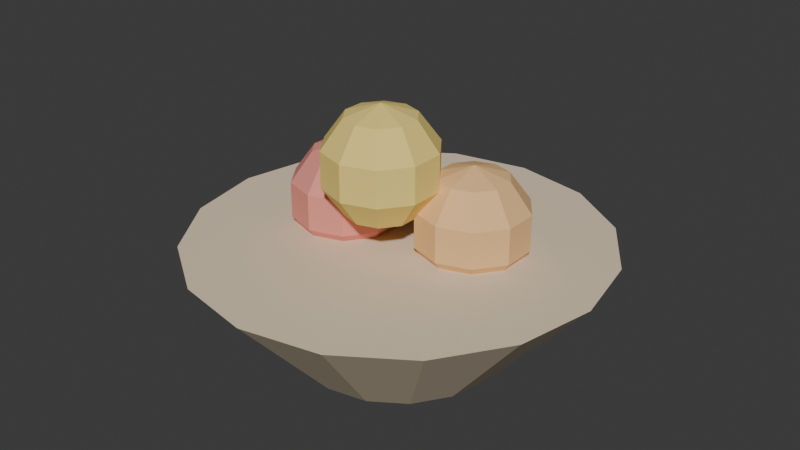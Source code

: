 # Source: KIT_Sub_Frutas_v01.blend  (saved by Blender 4.2.66; exported with 4.5.12 LTS)
import bpy
from mathutils import Matrix  # noqa: F401  (used for matrix-valued properties, if any)

bpy.ops.wm.read_factory_settings(use_empty=True)
scene = bpy.context.scene
scene.name = 'Scene'

# ---- collections
col_kit_sub_frutas_v01 = bpy.data.collections.new('KIT_Sub_Frutas_v01'); scene.collection.children.link(col_kit_sub_frutas_v01)

# ---- materials (node trees are filled in below, after node groups)
mat_polyroom_pbr = bpy.data.materials.new('Polyroom_PBR')

# ---- material node trees
mat_polyroom_pbr.use_nodes = True; mat_polyroom_pbr.node_tree.nodes.clear()
_N = mat_polyroom_pbr.node_tree.nodes; _L = mat_polyroom_pbr.node_tree.links
n0 = _N.new('ShaderNodeOutputMaterial'); n0.name = 'Material Output'; n0.location = (300, 0)
n1 = _N.new('ShaderNodeBsdfPrincipled'); n1.name = 'Principled BSDF'; n1.location = (0, 0)
n1.inputs[2].default_value = 0.8
n2 = _N.new('ShaderNodeVertexColor'); n2.name = 'Color Attribute'; n2.location = (-300, 0)
n2.layer_name = 'Color'
_L.new(n2.outputs[0], n1.inputs[0])
_L.new(n1.outputs[0], n0.inputs[0])
n0.is_active_output = True

# ---- world
world_world = bpy.data.worlds.new('World'); scene.world = world_world
world_world.use_nodes = True; world_world.node_tree.nodes.clear()
_N = world_world.node_tree.nodes; _L = world_world.node_tree.links
n0 = _N.new('ShaderNodeOutputWorld'); n0.name = 'World Output'; n0.location = (300, 300)
n1 = _N.new('ShaderNodeBackground'); n1.name = 'Background'; n1.location = (10, 300)
n1.inputs[0].default_value = (0.05088, 0.05088, 0.05088, 1.0)
_L.new(n1.outputs[0], n0.inputs[0])
n0.is_active_output = True
world_world.color = (0.05088, 0.05088, 0.05088)
world_world.sun_shadow_jitter_overblur = 0.0

# ---- meshes
me_kit_sub_frutas_v01_mesh = bpy.data.meshes.new('KIT_Sub_Frutas_v01_Mesh')
me_kit_sub_frutas_v01_mesh.from_pydata([(2.711e-10, 0.08, 0.0), (2.711e-10, 0.16, 0.09), (0.03061, 0.07391, 0.0), (0.06123, 0.1478, 0.09), (0.05657, 0.05657, 0.0), (0.1131, 0.1131, 0.09), (0.07391, 0.03061, 0.0), (0.1478, 0.06123, 0.09), (0.08, 9.431e-11, 0.0), (0.16, 9.431e-11, 0.09), (0.07391, -0.03061, 0.0), (0.1478, -0.06123, 0.09), (0.05657, -0.05657, 0.0), (0.1131, -0.1131, 0.09), (0.03061, -0.07391, 0.0), (0.06123, -0.1478, 0.09), (2.711e-10, -0.08, 0.0), (2.711e-10, -0.16, 0.09), (-0.03061, -0.07391, 0.0), (-0.06123, -0.1478, 0.09), (-0.05657, -0.05657, 0.0), (-0.1131, -0.1131, 0.09), (-0.07391, -0.03061, 0.0), (-0.1478, -0.06123, 0.09), (-0.08, 9.431e-11, 0.0), (-0.16, 9.431e-11, 0.09), (-0.07391, 0.03061, 0.0), (-0.1478, 0.06123, 0.09), (-0.05657, 0.05657, 0.0), (-0.1131, 0.1131, 0.09), (-0.03061, 0.07391, 0.0), (-0.06123, 0.1478, 0.09), (-0.05, 9.431e-11, 0.155), (-0.03445, 0.0214, 0.1464), (-0.02484, 0.03462, 0.1239), (-0.02484, 0.03462, 0.09609), (-0.03445, 0.0214, 0.07359), (-0.02484, 0.008174, 0.1464), (-0.009297, 0.01323, 0.1239), (-0.009297, 0.01323, 0.09609), (-0.02484, 0.008174, 0.07359), (-0.02484, -0.008174, 0.1464), (-0.009297, -0.01323, 0.1239), (-0.009297, -0.01323, 0.09609), (-0.02484, -0.008174, 0.07359), (-0.03445, -0.0214, 0.1464), (-0.02484, -0.03462, 0.1239), (-0.02484, -0.03462, 0.09609), (-0.03445, -0.0214, 0.07359), (-0.05, -0.02645, 0.1464), (-0.05, -0.0428, 0.1239), (-0.05, -0.0428, 0.09609), (-0.05, -0.02645, 0.07359), (-0.06555, -0.0214, 0.1464), (-0.07516, -0.03462, 0.1239), (-0.07516, -0.03462, 0.09609), (-0.06555, -0.0214, 0.07359), (-0.07516, -0.008174, 0.1464), (-0.0907, -0.01323, 0.1239), (-0.0907, -0.01323, 0.09609), (-0.07516, -0.008174, 0.07359), (-0.05, 9.431e-11, 0.065), (-0.07516, 0.008174, 0.1464), (-0.0907, 0.01323, 0.1239), (-0.0907, 0.01323, 0.09609), (-0.07516, 0.008174, 0.07359), (-0.06555, 0.0214, 0.1464), (-0.07516, 0.03462, 0.1239), (-0.07516, 0.03462, 0.09609), (-0.06555, 0.0214, 0.07359), (-0.05, 0.02645, 0.1464), (-0.05, 0.0428, 0.1239), (-0.05, 0.0428, 0.09609), (-0.05, 0.02645, 0.07359), (0.05, 0.02, 0.155), (0.06555, 0.0414, 0.1464), (0.07516, 0.05462, 0.1239), (0.07516, 0.05462, 0.09609), (0.06555, 0.0414, 0.07359), (0.07516, 0.02817, 0.1464), (0.0907, 0.03323, 0.1239), (0.0907, 0.03323, 0.09609), (0.07516, 0.02817, 0.07359), (0.07516, 0.01183, 0.1464), (0.0907, 0.006775, 0.1239), (0.0907, 0.006775, 0.09609), (0.07516, 0.01183, 0.07359), (0.06555, -0.001399, 0.1464), (0.07516, -0.01462, 0.1239), (0.07516, -0.01462, 0.09609), (0.06555, -0.001399, 0.07359), (0.05, -0.00645, 0.1464), (0.05, -0.0228, 0.1239), (0.05, -0.0228, 0.09609), (0.05, -0.00645, 0.07359), (0.03445, -0.001399, 0.1464), (0.02484, -0.01462, 0.1239), (0.02484, -0.01462, 0.09609), (0.03445, -0.001399, 0.07359), (0.02484, 0.01183, 0.1464), (0.009297, 0.006775, 0.1239), (0.009297, 0.006775, 0.09609), (0.02484, 0.01183, 0.07359), (0.05, 0.02, 0.065), (0.02484, 0.02817, 0.1464), (0.009297, 0.03323, 0.1239), (0.009297, 0.03323, 0.09609), (0.02484, 0.02817, 0.07359), (0.03445, 0.0414, 0.1464), (0.02484, 0.05462, 0.1239), (0.02484, 0.05462, 0.09609), (0.03445, 0.0414, 0.07359), (0.05, 0.04645, 0.1464), (0.05, 0.0628, 0.1239), (0.05, 0.0628, 0.09609), (0.05, 0.04645, 0.07359), (2.711e-10, -0.02, 0.2), (0.01555, 0.001399, 0.1914), (0.02516, 0.01462, 0.1689), (0.02516, 0.01462, 0.1411), (0.01555, 0.001399, 0.1186), (0.02516, -0.01183, 0.1914), (0.0407, -0.006775, 0.1689), (0.0407, -0.006775, 0.1411), (0.02516, -0.01183, 0.1186), (0.02516, -0.02817, 0.1914), (0.0407, -0.03323, 0.1689), (0.0407, -0.03323, 0.1411), (0.02516, -0.02817, 0.1186), (0.01555, -0.0414, 0.1914), (0.02516, -0.05462, 0.1689), (0.02516, -0.05462, 0.1411), (0.01555, -0.0414, 0.1186), (3.065e-09, -0.04645, 0.1914), (3.996e-09, -0.0628, 0.1689), (3.996e-09, -0.0628, 0.1411), (3.065e-09, -0.04645, 0.1186), (-0.01555, -0.0414, 0.1914), (-0.02516, -0.05462, 0.1689), (-0.02516, -0.05462, 0.1411), (-0.01555, -0.0414, 0.1186), (-0.02516, -0.02817, 0.1914), (-0.0407, -0.03323, 0.1689), (-0.0407, -0.03323, 0.1411), (-0.02516, -0.02817, 0.1186), (2.711e-10, -0.02, 0.11), (-0.02516, -0.01183, 0.1914), (-0.0407, -0.006775, 0.1689), (-0.0407, -0.006775, 0.1411), (-0.02516, -0.01183, 0.1186), (-0.01555, 0.001399, 0.1914), (-0.02516, 0.01462, 0.1689), (-0.02516, 0.01462, 0.1411), (-0.01555, 0.001399, 0.1186), (-3.454e-09, 0.00645, 0.1914), (-5.317e-09, 0.0228, 0.1689), (-5.317e-09, 0.0228, 0.1411), (-3.454e-09, 0.00645, 0.1186)], [], [(0, 1, 3, 2), (2, 3, 5, 4), (4, 5, 7, 6), (6, 7, 9, 8), (8, 9, 11, 10), (10, 11, 13, 12), (12, 13, 15, 14), (14, 15, 17, 16), (16, 17, 19, 18), (18, 19, 21, 20), (20, 21, 23, 22), (22, 23, 25, 24), (24, 25, 27, 26), (26, 27, 29, 28), (3, 1, 31, 29, 27, 25, 23, 21, 19, 17, 15, 13, 11, 9, 7, 5), (28, 29, 31, 30), (30, 31, 1, 0), (0, 2, 4, 6, 8, 10, 12, 14, 16, 18, 20, 22, 24, 26, 28, 30), (61, 73, 36), (72, 71, 34, 35), (70, 32, 33), (73, 72, 35, 36), (71, 70, 33, 34), (36, 35, 39, 40), (34, 33, 37, 38), (61, 36, 40), (35, 34, 38, 39), (33, 32, 37), (40, 39, 43, 44), (38, 37, 41, 42), (61, 40, 44), (39, 38, 42, 43), (37, 32, 41), (44, 43, 47, 48), (42, 41, 45, 46), (61, 44, 48), (43, 42, 46, 47), (41, 32, 45), (48, 47, 51, 52), (46, 45, 49, 50), (61, 48, 52), (47, 46, 50, 51), (45, 32, 49), (52, 51, 55, 56), (50, 49, 53, 54), (61, 52, 56), (51, 50, 54, 55), (49, 32, 53), (56, 55, 59, 60), (54, 53, 57, 58), (61, 56, 60), (55, 54, 58, 59), (53, 32, 57), (60, 59, 64, 65), (58, 57, 62, 63), (61, 60, 65), (59, 58, 63, 64), (57, 32, 62), (65, 64, 68, 69), (63, 62, 66, 67), (61, 65, 69), (64, 63, 67, 68), (62, 32, 66), (69, 68, 72, 73), (67, 66, 70, 71), (61, 69, 73), (68, 67, 71, 72), (66, 32, 70), (114, 113, 76, 77), (112, 74, 75), (115, 114, 77, 78), (113, 112, 75, 76), (103, 115, 78), (103, 78, 82), (77, 76, 80, 81), (75, 74, 79), (78, 77, 81, 82), (76, 75, 79, 80), (103, 82, 86), (81, 80, 84, 85), (79, 74, 83), (82, 81, 85, 86), (80, 79, 83, 84), (103, 86, 90), (85, 84, 88, 89), (83, 74, 87), (86, 85, 89, 90), (84, 83, 87, 88), (103, 90, 94), (89, 88, 92, 93), (87, 74, 91), (90, 89, 93, 94), (88, 87, 91, 92), (103, 94, 98), (93, 92, 96, 97), (91, 74, 95), (94, 93, 97, 98), (92, 91, 95, 96), (103, 98, 102), (97, 96, 100, 101), (95, 74, 99), (98, 97, 101, 102), (96, 95, 99, 100), (103, 102, 107), (101, 100, 105, 106), (99, 74, 104), (102, 101, 106, 107), (100, 99, 104, 105), (103, 107, 111), (106, 105, 109, 110), (104, 74, 108), (107, 106, 110, 111), (105, 104, 108, 109), (103, 111, 115), (110, 109, 113, 114), (108, 74, 112), (111, 110, 114, 115), (109, 108, 112, 113), (145, 157, 120), (156, 155, 118, 119), (154, 116, 117), (157, 156, 119, 120), (155, 154, 117, 118), (118, 117, 121, 122), (145, 120, 124), (119, 118, 122, 123), (117, 116, 121), (120, 119, 123, 124), (122, 121, 125, 126), (145, 124, 128), (123, 122, 126, 127), (121, 116, 125), (124, 123, 127, 128), (126, 125, 129, 130), (145, 128, 132), (127, 126, 130, 131), (125, 116, 129), (128, 127, 131, 132), (130, 129, 133, 134), (145, 132, 136), (131, 130, 134, 135), (129, 116, 133), (132, 131, 135, 136), (134, 133, 137, 138), (145, 136, 140), (135, 134, 138, 139), (133, 116, 137), (136, 135, 139, 140), (138, 137, 141, 142), (145, 140, 144), (139, 138, 142, 143), (137, 116, 141), (140, 139, 143, 144), (142, 141, 146, 147), (145, 144, 149), (143, 142, 147, 148), (141, 116, 146), (144, 143, 148, 149), (147, 146, 150, 151), (145, 149, 153), (148, 147, 151, 152), (146, 116, 150), (149, 148, 152, 153), (151, 150, 154, 155), (145, 153, 157), (152, 151, 155, 156), (150, 116, 154), (153, 152, 156, 157)])
_uv = me_kit_sub_frutas_v01_mesh.uv_layers.new(name='UVMap')
_uv.uv.foreach_set('vector', [0.3053, 0.6419, 0.1631, 0.6028, 0.1631, 0.5168, 0.3053, 0.5989, 0.6422, 0.2737, 0.5168, 0.2896, 0.5237, 0.1912, 0.6456, 0.2245, 0.6456, 0.2245, 0.5237, 0.1912, 0.5677, 0.1029, 0.6676, 0.1803, 0.659, 0.6676, 0.5168, 0.7159, 0.5168, 0.6192, 0.659, 0.6192, 0.659, 0.6192, 0.5168, 0.6192, 0.5168, 0.5225, 0.659, 0.5708, 0.7516, 0.1324, 0.7357, 0.006983, 0.8341, 0.01389, 0.8008, 0.1358, 0.4615, 0.7383, 0.3193, 0.7957, 0.3193, 0.7008, 0.4615, 0.6909, 0.4615, 0.6909, 0.3193, 0.7008, 0.3193, 0.6028, 0.4615, 0.6419, 0.4615, 0.6419, 0.3193, 0.6028, 0.3193, 0.5168, 0.4615, 0.5989, 0.1492, 0.7314, 0.006983, 0.7974, 0.006983, 0.7049, 0.1492, 0.6851, 0.1492, 0.6851, 0.006983, 0.7049, 0.006983, 0.6063, 0.1492, 0.6358, 0.1492, 0.6358, 0.006983, 0.6063, 0.006983, 0.5168, 0.1492, 0.5911, 0.8302, 0.3675, 0.8929, 0.4772, 0.7994, 0.5085, 0.7835, 0.3831, 0.7835, 0.3831, 0.7994, 0.5085, 0.701, 0.5016, 0.7343, 0.3797, 0.04473, 0.3953, 0.006983, 0.3042, 0.006983, 0.2056, 0.04473, 0.1145, 0.1145, 0.04473, 0.2056, 0.006983, 0.3042, 0.006983, 0.3953, 0.04473, 0.4651, 0.1145, 0.5028, 0.2056, 0.5028, 0.3042, 0.4651, 0.3953, 0.3953, 0.4651, 0.3042, 0.5028, 0.2056, 0.5028, 0.1145, 0.4651, 0.3053, 0.7383, 0.1631, 0.7957, 0.1631, 0.7008, 0.3053, 0.6909, 0.3053, 0.6909, 0.1631, 0.7008, 0.1631, 0.6028, 0.3053, 0.6419, 0.6578, 0.3204, 0.6422, 0.2737, 0.6456, 0.2245, 0.6676, 0.1803, 0.7048, 0.148, 0.7516, 0.1324, 0.8008, 0.1358, 0.8449, 0.1578, 0.8773, 0.1951, 0.8929, 0.2418, 0.8895, 0.291, 0.8674, 0.3351, 0.8302, 0.3675, 0.7835, 0.3831, 0.7343, 0.3797, 0.6901, 0.3577, 0.9466, 0.4389, 0.9069, 0.4518, 0.9069, 0.426, 0.7485, 0.6019, 0.7485, 0.558, 0.7823, 0.558, 0.7823, 0.6019, 0.7524, 0.9641, 0.7127, 0.9512, 0.7524, 0.9383, 0.7405, 0.6375, 0.7485, 0.6019, 0.7823, 0.6019, 0.7614, 0.6375, 0.7485, 0.558, 0.7405, 0.5225, 0.7614, 0.5225, 0.7823, 0.558, 0.6938, 0.8955, 0.6729, 0.8599, 0.7067, 0.8599, 0.7147, 0.8955, 0.6729, 0.816, 0.6938, 0.7804, 0.7147, 0.7804, 0.7067, 0.816, 0.9466, 0.4389, 0.9069, 0.426, 0.9221, 0.4051, 0.6729, 0.8599, 0.6729, 0.816, 0.7067, 0.816, 0.7067, 0.8599, 0.7524, 0.9383, 0.7127, 0.9512, 0.7372, 0.9174, 0.7147, 0.8955, 0.7067, 0.8599, 0.7485, 0.8599, 0.7405, 0.8955, 0.7067, 0.816, 0.7147, 0.7804, 0.7405, 0.7804, 0.7485, 0.816, 0.9466, 0.4389, 0.9221, 0.4051, 0.9466, 0.3971, 0.7067, 0.8599, 0.7067, 0.816, 0.7485, 0.816, 0.7485, 0.8599, 0.7372, 0.9174, 0.7127, 0.9512, 0.7127, 0.9094, 0.8172, 0.7665, 0.7963, 0.7309, 0.8301, 0.7309, 0.8381, 0.7665, 0.7963, 0.687, 0.8172, 0.6515, 0.8381, 0.6515, 0.8301, 0.687, 0.9466, 0.4389, 0.9466, 0.3971, 0.9712, 0.4051, 0.7485, 0.8599, 0.7485, 0.816, 0.7823, 0.816, 0.7823, 0.8599, 0.7127, 0.9094, 0.7127, 0.9512, 0.6881, 0.9174, 0.8381, 0.7665, 0.8301, 0.7309, 0.8719, 0.7309, 0.8639, 0.7665, 0.8301, 0.687, 0.8381, 0.6515, 0.8639, 0.6515, 0.8719, 0.687, 0.9466, 0.4389, 0.9712, 0.4051, 0.9864, 0.426, 0.8301, 0.7309, 0.8301, 0.687, 0.8719, 0.687, 0.8719, 0.7309, 0.6881, 0.9174, 0.7127, 0.9512, 0.6729, 0.9383, 0.8639, 0.7665, 0.8719, 0.7309, 0.9057, 0.7309, 0.8848, 0.7665, 0.8719, 0.687, 0.8639, 0.6515, 0.8848, 0.6515, 0.9057, 0.687, 0.9466, 0.4389, 0.9864, 0.426, 0.9864, 0.4518, 0.7963, 0.6019, 0.7963, 0.558, 0.8301, 0.558, 0.8301, 0.6019, 0.6729, 0.9383, 0.7127, 0.9512, 0.6729, 0.9641, 0.8381, 0.6375, 0.8301, 0.6019, 0.8719, 0.6019, 0.8639, 0.6375, 0.8301, 0.558, 0.8381, 0.5225, 0.8639, 0.5225, 0.8719, 0.558, 0.9466, 0.4389, 0.9864, 0.4518, 0.9712, 0.4727, 0.8301, 0.6019, 0.8301, 0.558, 0.8719, 0.558, 0.8719, 0.6019, 0.6729, 0.9641, 0.7127, 0.9512, 0.6881, 0.985, 0.8639, 0.6375, 0.8719, 0.6019, 0.9057, 0.6019, 0.8848, 0.6375, 0.8719, 0.558, 0.8639, 0.5225, 0.8848, 0.5225, 0.9057, 0.558, 0.9466, 0.4389, 0.9712, 0.4727, 0.9466, 0.4807, 0.8719, 0.6019, 0.8719, 0.558, 0.9057, 0.558, 0.9057, 0.6019, 0.6881, 0.985, 0.7127, 0.9512, 0.7127, 0.993, 0.6938, 0.6375, 0.6729, 0.6019, 0.7067, 0.6019, 0.7147, 0.6375, 0.6729, 0.558, 0.6938, 0.5225, 0.7147, 0.5225, 0.7067, 0.558, 0.9466, 0.4389, 0.9466, 0.4807, 0.9221, 0.4727, 0.6729, 0.6019, 0.6729, 0.558, 0.7067, 0.558, 0.7067, 0.6019, 0.7127, 0.993, 0.7127, 0.9512, 0.7372, 0.985, 0.7147, 0.6375, 0.7067, 0.6019, 0.7485, 0.6019, 0.7405, 0.6375, 0.7067, 0.558, 0.7147, 0.5225, 0.7405, 0.5225, 0.7485, 0.558, 0.9466, 0.4389, 0.9221, 0.4727, 0.9069, 0.4518, 0.7067, 0.6019, 0.7067, 0.558, 0.7485, 0.558, 0.7485, 0.6019, 0.7372, 0.985, 0.7127, 0.9512, 0.7524, 0.9641, 0.5924, 0.8094, 0.5924, 0.7654, 0.6262, 0.7654, 0.6262, 0.8094, 0.9069, 0.2568, 0.9466, 0.2438, 0.9221, 0.2777, 0.5844, 0.8449, 0.5924, 0.8094, 0.6262, 0.8094, 0.6053, 0.8449, 0.5924, 0.7654, 0.5844, 0.7299, 0.6053, 0.7299, 0.6262, 0.7654, 0.9466, 0.3414, 0.9712, 0.3752, 0.9466, 0.3832, 0.9466, 0.3414, 0.9466, 0.3832, 0.9221, 0.3752, 0.7963, 0.8599, 0.7963, 0.816, 0.8301, 0.816, 0.8301, 0.8599, 0.9221, 0.2777, 0.9466, 0.2438, 0.9466, 0.2856, 0.8172, 0.8955, 0.7963, 0.8599, 0.8301, 0.8599, 0.8381, 0.8955, 0.7963, 0.816, 0.8172, 0.7804, 0.8381, 0.7804, 0.8301, 0.816, 0.9466, 0.3414, 0.9221, 0.3752, 0.9069, 0.3543, 0.8301, 0.8599, 0.8301, 0.816, 0.8719, 0.816, 0.8719, 0.8599, 0.9466, 0.2856, 0.9466, 0.2438, 0.9712, 0.2777, 0.8381, 0.8955, 0.8301, 0.8599, 0.8719, 0.8599, 0.8639, 0.8955, 0.8301, 0.816, 0.8381, 0.7804, 0.8639, 0.7804, 0.8719, 0.816, 0.9466, 0.3414, 0.9069, 0.3543, 0.9069, 0.3285, 0.4099, 0.8891, 0.4099, 0.8452, 0.4437, 0.8452, 0.4437, 0.8891, 0.9712, 0.2777, 0.9466, 0.2438, 0.9864, 0.2568, 0.8639, 0.8955, 0.8719, 0.8599, 0.9057, 0.8599, 0.8848, 0.8955, 0.8719, 0.816, 0.8639, 0.7804, 0.8848, 0.7804, 0.9057, 0.816, 0.9466, 0.3414, 0.9069, 0.3285, 0.9221, 0.3076, 0.4437, 0.8891, 0.4437, 0.8452, 0.4855, 0.8452, 0.4855, 0.8891, 0.9864, 0.2568, 0.9466, 0.2438, 0.9864, 0.2309, 0.4516, 0.9247, 0.4437, 0.8891, 0.4855, 0.8891, 0.4775, 0.9247, 0.4437, 0.8452, 0.4516, 0.8097, 0.4775, 0.8097, 0.4855, 0.8452, 0.9466, 0.3414, 0.9221, 0.3076, 0.9466, 0.2996, 0.1631, 0.8891, 0.1631, 0.8452, 0.1969, 0.8452, 0.1969, 0.8891, 0.9864, 0.2309, 0.9466, 0.2438, 0.9712, 0.21, 0.184, 0.9247, 0.1631, 0.8891, 0.1969, 0.8891, 0.2049, 0.9247, 0.1631, 0.8452, 0.184, 0.8097, 0.2049, 0.8097, 0.1969, 0.8452, 0.9466, 0.3414, 0.9466, 0.2996, 0.9712, 0.3076, 0.1969, 0.8891, 0.1969, 0.8452, 0.2387, 0.8452, 0.2387, 0.8891, 0.9712, 0.21, 0.9466, 0.2438, 0.9466, 0.2021, 0.2049, 0.9247, 0.1969, 0.8891, 0.2387, 0.8891, 0.2307, 0.9247, 0.1969, 0.8452, 0.2049, 0.8097, 0.2307, 0.8097, 0.2387, 0.8452, 0.9466, 0.3414, 0.9712, 0.3076, 0.9864, 0.3285, 0.2387, 0.8891, 0.2387, 0.8452, 0.2725, 0.8452, 0.2725, 0.8891, 0.9466, 0.2021, 0.9466, 0.2438, 0.9221, 0.21, 0.2307, 0.9247, 0.2387, 0.8891, 0.2725, 0.8891, 0.2516, 0.9247, 0.2387, 0.8452, 0.2307, 0.8097, 0.2516, 0.8097, 0.2725, 0.8452, 0.9466, 0.3414, 0.9864, 0.3285, 0.9864, 0.3543, 0.5168, 0.8094, 0.5168, 0.7654, 0.5506, 0.7654, 0.5506, 0.8094, 0.9221, 0.21, 0.9466, 0.2438, 0.9069, 0.2309, 0.5377, 0.8449, 0.5168, 0.8094, 0.5506, 0.8094, 0.5586, 0.8449, 0.5168, 0.7654, 0.5377, 0.7299, 0.5586, 0.7299, 0.5506, 0.7654, 0.9466, 0.3414, 0.9864, 0.3543, 0.9712, 0.3752, 0.5506, 0.8094, 0.5506, 0.7654, 0.5924, 0.7654, 0.5924, 0.8094, 0.9069, 0.2309, 0.9466, 0.2438, 0.9069, 0.2568, 0.5586, 0.8449, 0.5506, 0.8094, 0.5924, 0.8094, 0.5844, 0.8449, 0.5506, 0.7654, 0.5586, 0.7299, 0.5844, 0.7299, 0.5924, 0.7654, 0.9466, 0.04877, 0.9864, 0.06168, 0.9712, 0.08258, 0.7485, 0.7309, 0.7485, 0.687, 0.7823, 0.687, 0.7823, 0.7309, 0.9069, 0.1592, 0.9466, 0.1463, 0.9221, 0.1801, 0.7405, 0.7665, 0.7485, 0.7309, 0.7823, 0.7309, 0.7614, 0.7665, 0.7485, 0.687, 0.7405, 0.6515, 0.7614, 0.6515, 0.7823, 0.687, 0.2865, 0.8452, 0.3074, 0.8097, 0.3283, 0.8097, 0.3203, 0.8452, 0.9466, 0.04877, 0.9712, 0.08258, 0.9466, 0.09056, 0.2865, 0.8891, 0.2865, 0.8452, 0.3203, 0.8452, 0.3203, 0.8891, 0.9221, 0.1801, 0.9466, 0.1463, 0.9466, 0.1881, 0.3074, 0.9247, 0.2865, 0.8891, 0.3203, 0.8891, 0.3283, 0.9247, 0.3203, 0.8452, 0.3283, 0.8097, 0.3541, 0.8097, 0.3621, 0.8452, 0.9466, 0.04877, 0.9466, 0.09056, 0.9221, 0.08258, 0.3203, 0.8891, 0.3203, 0.8452, 0.3621, 0.8452, 0.3621, 0.8891, 0.9466, 0.1881, 0.9466, 0.1463, 0.9712, 0.1801, 0.3283, 0.9247, 0.3203, 0.8891, 0.3621, 0.8891, 0.3541, 0.9247, 0.5168, 0.8944, 0.5377, 0.8589, 0.5586, 0.8589, 0.5506, 0.8944, 0.9466, 0.04877, 0.9221, 0.08258, 0.9069, 0.06168, 0.3621, 0.8891, 0.3621, 0.8452, 0.3959, 0.8452, 0.3959, 0.8891, 0.9712, 0.1801, 0.9466, 0.1463, 0.9864, 0.1592, 0.5377, 0.9739, 0.5168, 0.9384, 0.5506, 0.9384, 0.5586, 0.9739, 0.5506, 0.8944, 0.5586, 0.8589, 0.5844, 0.8589, 0.5924, 0.8944, 0.9466, 0.04877, 0.9069, 0.06168, 0.9069, 0.03586, 0.5506, 0.9384, 0.5506, 0.8944, 0.5924, 0.8944, 0.5924, 0.9384, 0.9864, 0.1592, 0.9466, 0.1463, 0.9864, 0.1334, 0.5586, 0.9739, 0.5506, 0.9384, 0.5924, 0.9384, 0.5844, 0.9739, 0.006983, 0.8469, 0.02788, 0.8114, 0.04877, 0.8114, 0.04079, 0.8469, 0.9466, 0.04877, 0.9069, 0.03586, 0.9221, 0.01496, 0.006983, 0.8909, 0.006983, 0.8469, 0.04079, 0.8469, 0.04079, 0.8909, 0.9864, 0.1334, 0.9466, 0.1463, 0.9712, 0.1125, 0.02788, 0.9264, 0.006983, 0.8909, 0.04079, 0.8909, 0.04877, 0.9264, 0.04079, 0.8469, 0.04877, 0.8114, 0.07459, 0.8114, 0.08258, 0.8469, 0.9466, 0.04877, 0.9221, 0.01496, 0.9466, 0.006983, 0.04079, 0.8909, 0.04079, 0.8469, 0.08258, 0.8469, 0.08258, 0.8909, 0.9712, 0.1125, 0.9466, 0.1463, 0.9466, 0.1045, 0.04877, 0.9264, 0.04079, 0.8909, 0.08258, 0.8909, 0.07459, 0.9264, 0.08258, 0.8469, 0.07459, 0.8114, 0.09549, 0.8114, 0.1164, 0.8469, 0.9466, 0.04877, 0.9466, 0.006983, 0.9712, 0.01496, 0.08258, 0.8909, 0.08258, 0.8469, 0.1164, 0.8469, 0.1164, 0.8909, 0.9466, 0.1045, 0.9466, 0.1463, 0.9221, 0.1125, 0.07459, 0.9264, 0.08258, 0.8909, 0.1164, 0.8909, 0.09549, 0.9264, 0.6729, 0.687, 0.6938, 0.6515, 0.7147, 0.6515, 0.7067, 0.687, 0.9466, 0.04877, 0.9712, 0.01496, 0.9864, 0.03586, 0.6729, 0.7309, 0.6729, 0.687, 0.7067, 0.687, 0.7067, 0.7309, 0.9221, 0.1125, 0.9466, 0.1463, 0.9069, 0.1334, 0.6938, 0.7665, 0.6729, 0.7309, 0.7067, 0.7309, 0.7147, 0.7665, 0.7067, 0.687, 0.7147, 0.6515, 0.7405, 0.6515, 0.7485, 0.687, 0.9466, 0.04877, 0.9864, 0.03586, 0.9864, 0.06168, 0.7067, 0.7309, 0.7067, 0.687, 0.7485, 0.687, 0.7485, 0.7309, 0.9069, 0.1334, 0.9466, 0.1463, 0.9069, 0.1592, 0.7147, 0.7665, 0.7067, 0.7309, 0.7485, 0.7309, 0.7405, 0.7665])
_ca = me_kit_sub_frutas_v01_mesh.color_attributes.new('Color', 'FLOAT_COLOR', 'POINT')
_ca.data.foreach_set('color', [0.79, 0.66, 0.48, 1.0, 0.79, 0.66, 0.48, 1.0, 0.79, 0.66, 0.48, 1.0, 0.79, 0.66, 0.48, 1.0, 0.79, 0.66, 0.48, 1.0, 0.79, 0.66, 0.48, 1.0, 0.79, 0.66, 0.48, 1.0, 0.79, 0.66, 0.48, 1.0, 0.79, 0.66, 0.48, 1.0, 0.79, 0.66, 0.48, 1.0, 0.79, 0.66, 0.48, 1.0, 0.79, 0.66, 0.48, 1.0, 0.79, 0.66, 0.48, 1.0, 0.79, 0.66, 0.48, 1.0, 0.79, 0.66, 0.48, 1.0, 0.79, 0.66, 0.48, 1.0, 0.79, 0.66, 0.48, 1.0, 0.79, 0.66, 0.48, 1.0, 0.79, 0.66, 0.48, 1.0, 0.79, 0.66, 0.48, 1.0, 0.79, 0.66, 0.48, 1.0, 0.79, 0.66, 0.48, 1.0, 0.79, 0.66, 0.48, 1.0, 0.79, 0.66, 0.48, 1.0, 0.79, 0.66, 0.48, 1.0, 0.79, 0.66, 0.48, 1.0, 0.79, 0.66, 0.48, 1.0, 0.79, 0.66, 0.48, 1.0, 0.79, 0.66, 0.48, 1.0, 0.79, 0.66, 0.48, 1.0, 0.79, 0.66, 0.48, 1.0, 0.79, 0.66, 0.48, 1.0, 0.85, 0.3, 0.25, 1.0, 0.85, 0.3, 0.25, 1.0, 0.85, 0.3, 0.25, 1.0, 0.85, 0.3, 0.25, 1.0, 0.85, 0.3, 0.25, 1.0, 0.85, 0.3, 0.25, 1.0, 0.85, 0.3, 0.25, 1.0, 0.85, 0.3, 0.25, 1.0, 0.85, 0.3, 0.25, 1.0, 0.85, 0.3, 0.25, 1.0, 0.85, 0.3, 0.25, 1.0, 0.85, 0.3, 0.25, 1.0, 0.85, 0.3, 0.25, 1.0, 0.85, 0.3, 0.25, 1.0, 0.85, 0.3, 0.25, 1.0, 0.85, 0.3, 0.25, 1.0, 0.85, 0.3, 0.25, 1.0, 0.85, 0.3, 0.25, 1.0, 0.85, 0.3, 0.25, 1.0, 0.85, 0.3, 0.25, 1.0, 0.85, 0.3, 0.25, 1.0, 0.85, 0.3, 0.25, 1.0, 0.85, 0.3, 0.25, 1.0, 0.85, 0.3, 0.25, 1.0, 0.85, 0.3, 0.25, 1.0, 0.85, 0.3, 0.25, 1.0, 0.85, 0.3, 0.25, 1.0, 0.85, 0.3, 0.25, 1.0, 0.85, 0.3, 0.25, 1.0, 0.85, 0.3, 0.25, 1.0, 0.85, 0.3, 0.25, 1.0, 0.85, 0.3, 0.25, 1.0, 0.85, 0.3, 0.25, 1.0, 0.85, 0.3, 0.25, 1.0, 0.85, 0.3, 0.25, 1.0, 0.85, 0.3, 0.25, 1.0, 0.85, 0.3, 0.25, 1.0, 0.85, 0.3, 0.25, 1.0, 0.85, 0.3, 0.25, 1.0, 0.85, 0.3, 0.25, 1.0, 0.85, 0.3, 0.25, 1.0, 0.85, 0.3, 0.25, 1.0, 0.9, 0.55, 0.25, 1.0, 0.9, 0.55, 0.25, 1.0, 0.9, 0.55, 0.25, 1.0, 0.9, 0.55, 0.25, 1.0, 0.9, 0.55, 0.25, 1.0, 0.9, 0.55, 0.25, 1.0, 0.9, 0.55, 0.25, 1.0, 0.9, 0.55, 0.25, 1.0, 0.9, 0.55, 0.25, 1.0, 0.9, 0.55, 0.25, 1.0, 0.9, 0.55, 0.25, 1.0, 0.9, 0.55, 0.25, 1.0, 0.9, 0.55, 0.25, 1.0, 0.9, 0.55, 0.25, 1.0, 0.9, 0.55, 0.25, 1.0, 0.9, 0.55, 0.25, 1.0, 0.9, 0.55, 0.25, 1.0, 0.9, 0.55, 0.25, 1.0, 0.9, 0.55, 0.25, 1.0, 0.9, 0.55, 0.25, 1.0, 0.9, 0.55, 0.25, 1.0, 0.9, 0.55, 0.25, 1.0, 0.9, 0.55, 0.25, 1.0, 0.9, 0.55, 0.25, 1.0, 0.9, 0.55, 0.25, 1.0, 0.9, 0.55, 0.25, 1.0, 0.9, 0.55, 0.25, 1.0, 0.9, 0.55, 0.25, 1.0, 0.9, 0.55, 0.25, 1.0, 0.9, 0.55, 0.25, 1.0, 0.9, 0.55, 0.25, 1.0, 0.9, 0.55, 0.25, 1.0, 0.9, 0.55, 0.25, 1.0, 0.9, 0.55, 0.25, 1.0, 0.9, 0.55, 0.25, 1.0, 0.9, 0.55, 0.25, 1.0, 0.9, 0.55, 0.25, 1.0, 0.9, 0.55, 0.25, 1.0, 0.9, 0.55, 0.25, 1.0, 0.9, 0.55, 0.25, 1.0, 0.9, 0.55, 0.25, 1.0, 0.9, 0.55, 0.25, 1.0, 0.9, 0.7, 0.2, 1.0, 0.9, 0.7, 0.2, 1.0, 0.9, 0.7, 0.2, 1.0, 0.9, 0.7, 0.2, 1.0, 0.9, 0.7, 0.2, 1.0, 0.9, 0.7, 0.2, 1.0, 0.9, 0.7, 0.2, 1.0, 0.9, 0.7, 0.2, 1.0, 0.9, 0.7, 0.2, 1.0, 0.9, 0.7, 0.2, 1.0, 0.9, 0.7, 0.2, 1.0, 0.9, 0.7, 0.2, 1.0, 0.9, 0.7, 0.2, 1.0, 0.9, 0.7, 0.2, 1.0, 0.9, 0.7, 0.2, 1.0, 0.9, 0.7, 0.2, 1.0, 0.9, 0.7, 0.2, 1.0, 0.9, 0.7, 0.2, 1.0, 0.9, 0.7, 0.2, 1.0, 0.9, 0.7, 0.2, 1.0, 0.9, 0.7, 0.2, 1.0, 0.9, 0.7, 0.2, 1.0, 0.9, 0.7, 0.2, 1.0, 0.9, 0.7, 0.2, 1.0, 0.9, 0.7, 0.2, 1.0, 0.9, 0.7, 0.2, 1.0, 0.9, 0.7, 0.2, 1.0, 0.9, 0.7, 0.2, 1.0, 0.9, 0.7, 0.2, 1.0, 0.9, 0.7, 0.2, 1.0, 0.9, 0.7, 0.2, 1.0, 0.9, 0.7, 0.2, 1.0, 0.9, 0.7, 0.2, 1.0, 0.9, 0.7, 0.2, 1.0, 0.9, 0.7, 0.2, 1.0, 0.9, 0.7, 0.2, 1.0, 0.9, 0.7, 0.2, 1.0, 0.9, 0.7, 0.2, 1.0, 0.9, 0.7, 0.2, 1.0, 0.9, 0.7, 0.2, 1.0, 0.9, 0.7, 0.2, 1.0, 0.9, 0.7, 0.2, 1.0])
me_kit_sub_frutas_v01_mesh.materials.append(mat_polyroom_pbr)
me_kit_sub_frutas_v01_mesh.update()

# ---- objects
ob_kit_sub_frutas_v01 = bpy.data.objects.new('KIT_Sub_Frutas_v01', me_kit_sub_frutas_v01_mesh)

# ---- transforms, parenting, visibility, modifiers, constraints
ob_kit_sub_frutas_v01.location = (0.0, 0.0, 0.0)

# ---- collection membership
col_kit_sub_frutas_v01.objects.link(ob_kit_sub_frutas_v01)

# ---- scene / render settings (as saved in the file)
scene.frame_start = 1; scene.frame_end = 250; scene.frame_set(1)
scene.render.engine = 'BLENDER_EEVEE_NEXT'
bpy.context.view_layer.update()

# ---- added for rendering (the .blend has no active camera and no usable light): camera, sun
cam_auto = bpy.data.cameras.new('AutoCamera')
cam_auto.lens = 50.0
cam_auto.sensor_width = 36.0
cam_auto.clip_end = 1000.0
ob_auto_camera = bpy.data.objects.new('AutoCamera', cam_auto)
scene.collection.objects.link(ob_auto_camera)
ob_auto_camera.location = (0.457776, -0.549331, 0.466221)
ob_auto_camera.rotation_euler = (1.09748, -7.21219e-08, 0.694738)
scene.camera = ob_auto_camera
light_auto_sun = bpy.data.lights.new('AutoSun', 'SUN')
light_auto_sun.energy = 3.0
light_auto_sun.angle = 0.0523599
ob_auto_sun = bpy.data.objects.new('AutoSun', light_auto_sun)
scene.collection.objects.link(ob_auto_sun)
ob_auto_sun.rotation_euler = (0.872665, 0.174533, 0.523599)
bpy.context.view_layer.update()

